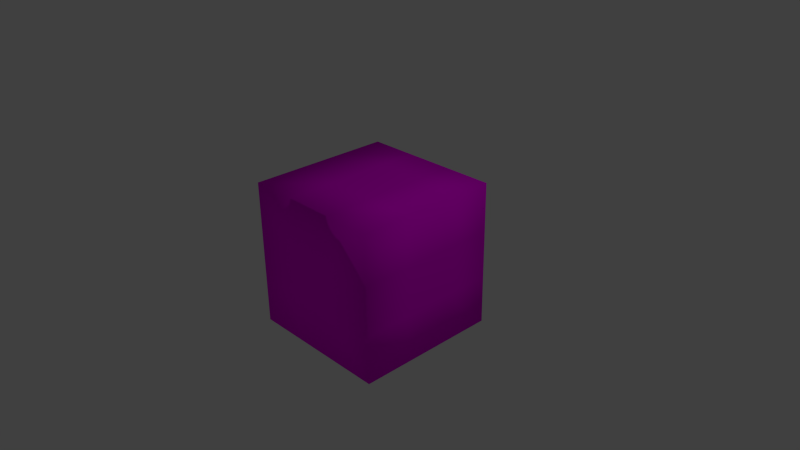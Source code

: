 # Source: dirtCube.blend  (saved by Blender 2.76.0; exported with 4.5.12 LTS)
import bpy
from mathutils import Matrix  # noqa: F401  (used for matrix-valued properties, if any)

bpy.ops.wm.read_factory_settings(use_empty=True)
scene = bpy.context.scene
scene.name = 'Scene'

# ---- collections
col_collection_1 = bpy.data.collections.new('Collection 1'); scene.collection.children.link(col_collection_1)

# ---- images (referenced by path relative to the original .blend; pixels are not part of the script)
import os
ASSET_DIR = os.environ.get("B2B_ASSET_DIR", "")  # directory of the original .blend (textures are referenced by path, not embedded)
HERE = os.path.dirname(os.path.abspath(__file__))  # packed textures are extracted next to this script under _unpacked/

def load_image(name, relpath, width, height, colorspace="sRGB"):
    """Load a texture the original file referenced (path relative to the .blend, or extracted next to this script)."""
    p = next((c for c in (os.path.join(HERE, relpath), os.path.join(ASSET_DIR, relpath)) if relpath and os.path.exists(c)), "")
    if p:
        img = bpy.data.images.load(p, check_existing=True)
        img.name = name
    else:  # same state as the original file: an image datablock whose file is absent (Cycles renders it pink)
        img = bpy.data.images.new(name, width, height)
        img.source = "FILE"
        img.filepath = "//" + (relpath or name)
    img.colorspace_settings.name = colorspace
    return img
img_dirtcubediffusetexture_png = load_image('dirtCubeDiffuseTexture.png', 'dirtCubeDiffuseTexture.png', 1024, 1024, 'sRGB')

# ---- materials (node trees are filled in below, after node groups)
mat_cube_texture = bpy.data.materials.new('Cube Texture')
mat_cube_texture.alpha_threshold = 0.0
mat_cube_texture.roughness = 0.5
mat_cube_texture.line_color = (0.0, 0.0, 0.0, 1.0)

# ---- material node trees
mat_cube_texture.use_nodes = True; mat_cube_texture.node_tree.nodes.clear()
_N = mat_cube_texture.node_tree.nodes; _L = mat_cube_texture.node_tree.links
n0 = _N.new('ShaderNodeOutputMaterial'); n0.name = 'Material Output'; n0.location = (450, 294)
n1 = _N.new('ShaderNodeBsdfDiffuse'); n1.name = 'Diffuse BSDF'; n1.location = (160, 294)
n2 = _N.new('ShaderNodeTexImage'); n2.name = 'Image Texture'; n2.location = (-69, 296)
n2.width = 140
n2.image = img_dirtcubediffusetexture_png
_L.new(n1.outputs[0], n0.inputs[0])
_L.new(n2.outputs[0], n1.inputs[0])
n0.is_active_output = True

# ---- world
world_world = bpy.data.worlds.new('World'); scene.world = world_world
world_world.color = (0.05088, 0.05088, 0.05088)
world_world.use_sun_shadow = False
world_world.sun_shadow_jitter_overblur = 0.0
world_world.cycles.sampling_method = 'MANUAL'
world_world.cycles.sample_map_resolution = 256

# ---- cameras
cam_camera = bpy.data.cameras.new('Camera')
cam_camera.clip_end = 100.0
cam_camera.lens = 35.0
cam_camera.sensor_width = 32.0
cam_camera.sensor_height = 18.0
cam_camera.ortho_scale = 7.314
cam_camera.dof.focus_distance = 0.0

# ---- lights
light_lamp = bpy.data.lights.new('Lamp', 'POINT')
light_lamp.transmission_factor = 0.0
light_lamp.cutoff_distance = 30.0
light_lamp.energy = 100.0
light_lamp.shadow_buffer_clip_start = 1.001
light_lamp.shadow_soft_size = 0.1
light_lamp.shadow_maximum_resolution = 0.006
light_lamp.use_absolute_resolution = True
light_lamp.cycles.use_multiple_importance_sampling = False

# ---- meshes
me_cube = bpy.data.meshes.new('Cube')
me_cube.from_pydata([(1.0, 1.0, -1.0), (1.0, -1.0, -1.0), (-1.0, -1.0, -1.0), (-1.0, 1.0, -1.0), (1.0, 1.0, 1.0), (1.0, -1.0, 1.0), (-1.0, -1.0, 1.0), (-1.0, 1.0, 1.0), (1.0, 0.3333, -1.0), (1.0, -0.3333, -1.0), (0.3333, 1.0, -1.0), (-0.3333, 1.0, -1.0), (1.0, 1.0, -0.3333), (1.0, 1.0, 0.3333), (0.3333, -1.0, -1.0), (-0.3333, -1.0, -1.0), (1.0, -1.0, -0.3333), (1.0, -1.0, 0.3333), (-1.0, -0.3333, -1.0), (-1.0, 0.3333, -1.0), (-1.0, -1.0, -0.3333), (-1.0, -1.0, 0.3333), (-1.0, 1.0, -0.3333), (-1.0, 1.0, 0.3333), (1.0, 0.3333, 1.0), (1.0, -0.3333, 1.0), (0.3333, 1.0, 1.0), (-0.3333, 1.0, 1.0), (0.3333, -1.0, 1.0), (-0.3333, -1.0, 1.0), (-1.0, -0.3333, 1.0), (-1.0, 0.3333, 1.0), (0.3333, 1.0, 0.3333), (-0.3333, 1.0, 0.3333), (0.3333, 1.0, -0.3333), (-0.3333, 1.0, -0.3333), (-1.0, -0.3333, -0.3333), (-1.0, 0.3333, -0.3333), (-1.0, -0.3333, 0.3333), (-1.0, 0.3333, 0.3333), (0.3333, -1.0, -0.3333), (-0.3333, -1.0, -0.3333), (0.3333, -1.0, 0.3333), (-0.3333, -1.0, 0.3333), (1.0, 0.3333, -0.3333), (1.0, -0.3333, -0.3333), (1.0, 0.3333, 0.3333), (1.0, -0.3333, 0.3333), (0.3333, 0.3333, 1.0), (0.3333, -0.3333, 1.0), (-0.3333, 0.3333, 1.0), (-0.3333, -0.3333, 1.0), (0.3333, 0.3333, -1.0), (-0.3333, 0.3333, -1.0), (0.3333, -0.3333, -1.0), (-0.3333, -0.3333, -1.0)], [], [(55, 15, 2, 18), (51, 30, 6, 29), (47, 25, 5, 17), (43, 29, 6, 21), (39, 31, 7, 23), (35, 11, 3, 22), (27, 33, 23, 7), (33, 35, 22, 23), (4, 13, 32, 26), (26, 32, 33, 27), (13, 12, 34, 32), (32, 34, 35, 33), (12, 0, 10, 34), (34, 10, 11, 35), (19, 37, 22, 3), (37, 39, 23, 22), (2, 20, 36, 18), (18, 36, 37, 19), (20, 21, 38, 36), (36, 38, 39, 37), (21, 6, 30, 38), (38, 30, 31, 39), (15, 41, 20, 2), (41, 43, 21, 20), (1, 16, 40, 14), (14, 40, 41, 15), (16, 17, 42, 40), (40, 42, 43, 41), (17, 5, 28, 42), (42, 28, 29, 43), (9, 45, 16, 1), (45, 47, 17, 16), (0, 12, 44, 8), (8, 44, 45, 9), (12, 13, 46, 44), (44, 46, 47, 45), (13, 4, 24, 46), (46, 24, 25, 47), (25, 49, 28, 5), (49, 51, 29, 28), (4, 26, 48, 24), (24, 48, 49, 25), (26, 27, 50, 48), (48, 50, 51, 49), (27, 7, 31, 50), (50, 31, 30, 51), (11, 53, 19, 3), (53, 55, 18, 19), (0, 8, 52, 10), (10, 52, 53, 11), (8, 9, 54, 52), (52, 54, 55, 53), (9, 1, 14, 54), (54, 14, 15, 55)])
me_cube.polygons.foreach_set('use_smooth', [True] * 54)
_uv = me_cube.uv_layers.new(name='UVMap')
_uv.uv.foreach_set('vector', [0.5364, 0.6464, 0.6092, 0.6464, 0.6092, 0.7192, 0.5364, 0.7192, 0.5364, 0.1366, 0.5364, 0.06378, 0.6092, 0.06378, 0.6092, 0.1366, 0.5364, 0.3551, 0.5364, 0.2822, 0.6092, 0.2822, 0.6092, 0.3551, 0.6821, 0.8648, 0.6821, 0.9377, 0.6092, 0.9377, 0.6092, 0.8648, 0.4636, 0.8648, 0.4636, 0.9377, 0.3908, 0.9377, 0.3908, 0.8648, 0.3179, 0.792, 0.3179, 0.7192, 0.3908, 0.7192, 0.3908, 0.792, 0.3179, 0.9377, 0.3179, 0.8648, 0.3908, 0.8648, 0.3908, 0.9377, 0.3179, 0.8648, 0.3179, 0.792, 0.3908, 0.792, 0.3908, 0.8648, 0.1723, 0.9377, 0.1723, 0.8648, 0.2451, 0.8648, 0.2451, 0.9377, 0.2451, 0.9377, 0.2451, 0.8648, 0.3179, 0.8648, 0.3179, 0.9377, 0.1723, 0.8648, 0.1723, 0.792, 0.2451, 0.792, 0.2451, 0.8648, 0.2451, 0.8648, 0.2451, 0.792, 0.3179, 0.792, 0.3179, 0.8648, 0.1723, 0.792, 0.1723, 0.7192, 0.2451, 0.7192, 0.2451, 0.792, 0.2451, 0.792, 0.2451, 0.7192, 0.3179, 0.7192, 0.3179, 0.792, 0.4636, 0.7192, 0.4636, 0.792, 0.3908, 0.792, 0.3908, 0.7192, 0.4636, 0.792, 0.4636, 0.8648, 0.3908, 0.8648, 0.3908, 0.792, 0.6092, 0.7192, 0.6092, 0.792, 0.5364, 0.792, 0.5364, 0.7192, 0.5364, 0.7192, 0.5364, 0.792, 0.4636, 0.792, 0.4636, 0.7192, 0.6092, 0.792, 0.6092, 0.8648, 0.5364, 0.8648, 0.5364, 0.792, 0.5364, 0.792, 0.5364, 0.8648, 0.4636, 0.8648, 0.4636, 0.792, 0.6092, 0.8648, 0.6092, 0.9377, 0.5364, 0.9377, 0.5364, 0.8648, 0.5364, 0.8648, 0.5364, 0.9377, 0.4636, 0.9377, 0.4636, 0.8648, 0.6821, 0.7192, 0.6821, 0.792, 0.6092, 0.792, 0.6092, 0.7192, 0.6821, 0.792, 0.6821, 0.8648, 0.6092, 0.8648, 0.6092, 0.792, 0.8277, 0.7192, 0.8277, 0.792, 0.7549, 0.792, 0.7549, 0.7192, 0.7549, 0.7192, 0.7549, 0.792, 0.6821, 0.792, 0.6821, 0.7192, 0.8277, 0.792, 0.8277, 0.8648, 0.7549, 0.8648, 0.7549, 0.792, 0.7549, 0.792, 0.7549, 0.8648, 0.6821, 0.8648, 0.6821, 0.792, 0.8277, 0.8648, 0.8277, 0.9377, 0.7549, 0.9377, 0.7549, 0.8648, 0.7549, 0.8648, 0.7549, 0.9377, 0.6821, 0.9377, 0.6821, 0.8648, 0.5364, 0.5007, 0.5364, 0.4279, 0.6092, 0.4279, 0.6092, 0.5007, 0.5364, 0.4279, 0.5364, 0.3551, 0.6092, 0.3551, 0.6092, 0.4279, 0.3908, 0.5007, 0.3908, 0.4279, 0.4636, 0.4279, 0.4636, 0.5007, 0.4636, 0.5007, 0.4636, 0.4279, 0.5364, 0.4279, 0.5364, 0.5007, 0.3908, 0.4279, 0.3908, 0.3551, 0.4636, 0.3551, 0.4636, 0.4279, 0.4636, 0.4279, 0.4636, 0.3551, 0.5364, 0.3551, 0.5364, 0.4279, 0.3908, 0.3551, 0.3908, 0.2822, 0.4636, 0.2822, 0.4636, 0.3551, 0.4636, 0.3551, 0.4636, 0.2822, 0.5364, 0.2822, 0.5364, 0.3551, 0.5364, 0.2822, 0.5364, 0.2094, 0.6092, 0.2094, 0.6092, 0.2822, 0.5364, 0.2094, 0.5364, 0.1366, 0.6092, 0.1366, 0.6092, 0.2094, 0.3908, 0.2822, 0.3908, 0.2094, 0.4636, 0.2094, 0.4636, 0.2822, 0.4636, 0.2822, 0.4636, 0.2094, 0.5364, 0.2094, 0.5364, 0.2822, 0.3908, 0.2094, 0.3908, 0.1366, 0.4636, 0.1366, 0.4636, 0.2094, 0.4636, 0.2094, 0.4636, 0.1366, 0.5364, 0.1366, 0.5364, 0.2094, 0.3908, 0.1366, 0.3908, 0.06378, 0.4636, 0.06378, 0.4636, 0.1366, 0.4636, 0.1366, 0.4636, 0.06378, 0.5364, 0.06378, 0.5364, 0.1366, 0.3908, 0.6464, 0.4636, 0.6464, 0.4636, 0.7192, 0.3908, 0.7192, 0.4636, 0.6464, 0.5364, 0.6464, 0.5364, 0.7192, 0.4636, 0.7192, 0.3908, 0.5007, 0.4636, 0.5007, 0.4636, 0.5735, 0.3908, 0.5735, 0.3908, 0.5735, 0.4636, 0.5735, 0.4636, 0.6464, 0.3908, 0.6464, 0.4636, 0.5007, 0.5364, 0.5007, 0.5364, 0.5735, 0.4636, 0.5735, 0.4636, 0.5735, 0.5364, 0.5735, 0.5364, 0.6464, 0.4636, 0.6464, 0.5364, 0.5007, 0.6092, 0.5007, 0.6092, 0.5735, 0.5364, 0.5735, 0.5364, 0.5735, 0.6092, 0.5735, 0.6092, 0.6464, 0.5364, 0.6464])
me_cube.materials.append(mat_cube_texture)
me_cube.use_remesh_preserve_volume = False
me_cube.use_remesh_preserve_attributes = False
me_cube.use_mirror_vertex_groups = False
me_cube.update()

# ---- objects
ob_cube = bpy.data.objects.new('Cube', me_cube)
ob_lamp = bpy.data.objects.new('Lamp', light_lamp)
ob_camera = bpy.data.objects.new('Camera', cam_camera)

# ---- transforms, parenting, visibility, modifiers, constraints
ob_cube.location = (0.0, 0.0, 0.0)
ob_cube.lock_rotations_4d = False
ob_cube.empty_display_type = 'ARROWS'
ob_cube.lineart.crease_threshold = 0.0
ob_lamp.location = (4.076, 1.005, 5.904)
ob_lamp.rotation_euler = (0.6503, 0.05522, 1.866)
ob_lamp.lock_rotations_4d = False
ob_lamp.empty_display_type = 'ARROWS'
ob_lamp.color = (0.0, 0.0, 0.0, 0.0)
ob_lamp.lineart.crease_threshold = 0.0
ob_camera.location = (7.481, -6.508, 5.344)
ob_camera.rotation_euler = (1.109, 0.01082, 0.8149)
ob_camera.lock_rotations_4d = False
ob_camera.empty_display_type = 'ARROWS'
ob_camera.color = (0.0, 0.0, 0.0, 0.0)
ob_camera.display_type = 'WIRE'
ob_camera.lineart.crease_threshold = 0.0

# ---- collection membership
col_collection_1.objects.link(ob_cube)
col_collection_1.objects.link(ob_lamp)
col_collection_1.objects.link(ob_camera)

# ---- scene / render settings (as saved in the file)
scene.camera = ob_camera
scene.frame_start = 1; scene.frame_end = 250; scene.frame_set(1)
scene.render.engine = 'CYCLES'
scene.render.resolution_percentage = 50
scene.render.dither_intensity = 0.0
scene.cycles.use_denoising = False
scene.cycles.samples = 10
scene.cycles.sampling_pattern = 'TABULATED_SOBOL'
scene.cycles.light_sampling_threshold = 0.0
scene.cycles.use_adaptive_sampling = False
scene.cycles.use_light_tree = False
scene.cycles.blur_glossy = 0.0
scene.cycles.pixel_filter_type = 'GAUSSIAN'
scene.cycles.sample_clamp_indirect = 0.0
scene.view_settings.view_transform = 'Standard'
bpy.context.view_layer.update()
